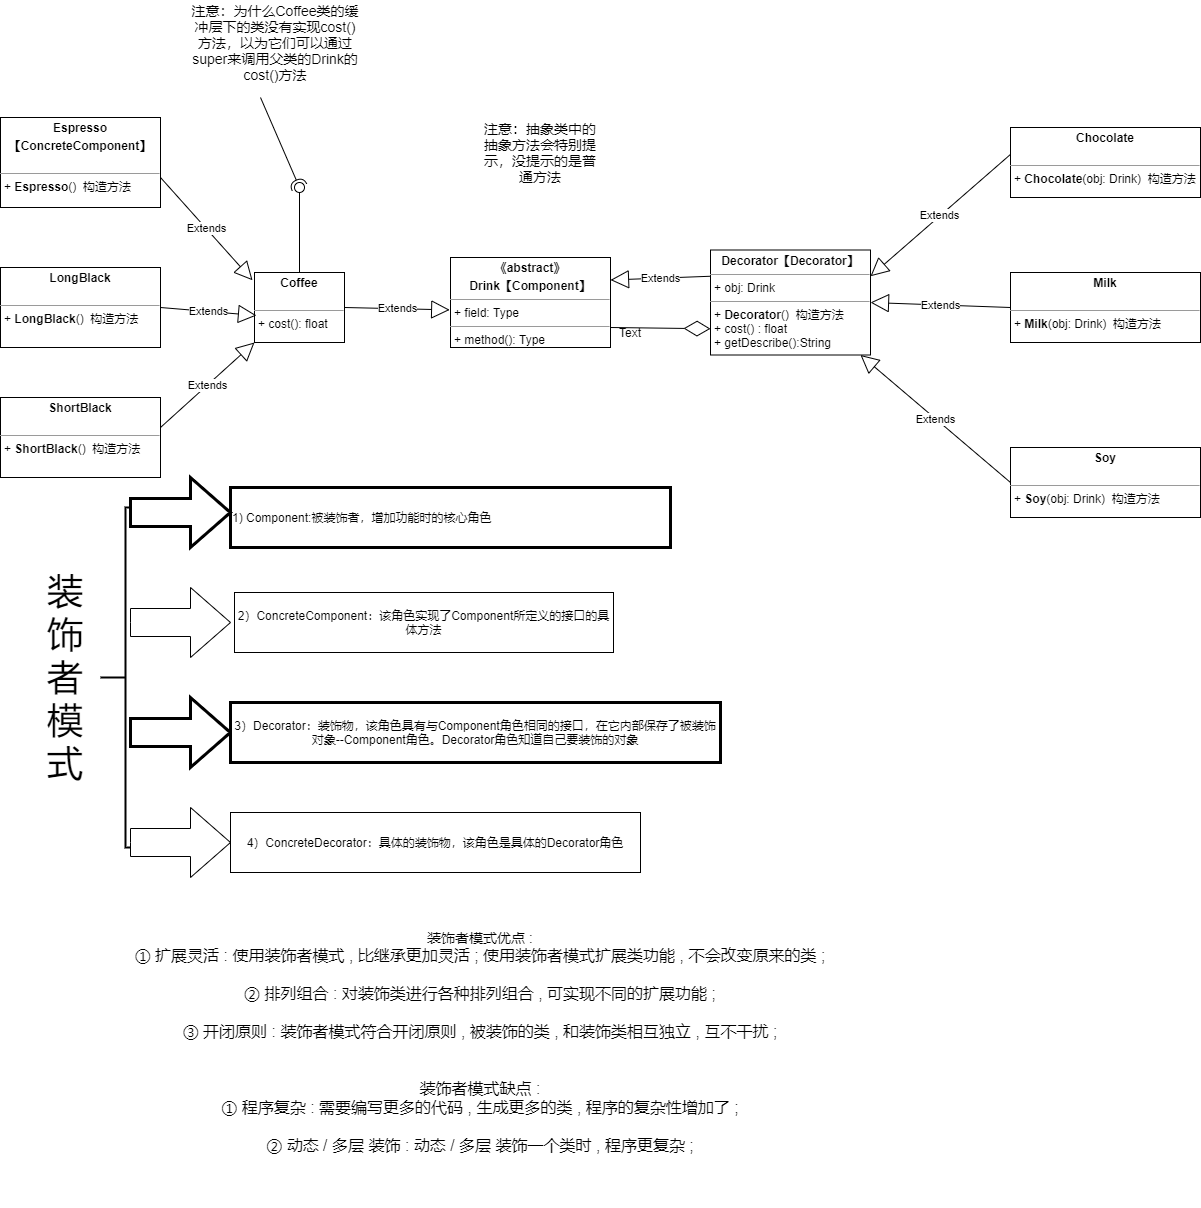

The diagram above was exported from draw.io. Its source (the exported page's mxGraphModel, read from the mxfile embedded in the PNG):
<mxGraphModel dx="1278" dy="647" grid="1" gridSize="10" guides="1" tooltips="1" connect="1" arrows="1" fold="1" page="1" pageScale="1" pageWidth="827" pageHeight="1169" math="0" shadow="0">
  <root>
    <mxCell id="0" />
    <mxCell id="1" parent="0" />
    <mxCell id="Z5GewslkB9eg9AxehNSa-1" value="&lt;p style=&quot;margin: 0px ; margin-top: 4px ; text-align: center&quot;&gt;&lt;b&gt;Coffee&lt;/b&gt;&lt;/p&gt;&lt;p style=&quot;margin: 0px ; margin-left: 4px&quot;&gt;&lt;br&gt;&lt;/p&gt;&lt;hr size=&quot;1&quot;&gt;&lt;p style=&quot;margin: 0px ; margin-left: 4px&quot;&gt;+ cost(): float&lt;/p&gt;" style="verticalAlign=top;align=left;overflow=fill;fontSize=12;fontFamily=Helvetica;html=1;" vertex="1" parent="1">
      <mxGeometry x="324" y="295" width="90" height="70" as="geometry" />
    </mxCell>
    <mxCell id="Z5GewslkB9eg9AxehNSa-2" value="&lt;p style=&quot;margin: 0px ; margin-top: 4px ; text-align: center&quot;&gt;&lt;b&gt;Espresso&lt;/b&gt;&lt;/p&gt;&lt;p style=&quot;margin: 0px ; margin-top: 4px ; text-align: center&quot;&gt;&lt;b&gt;【ConcreteComponent】&lt;/b&gt;&lt;/p&gt;&lt;p style=&quot;margin: 0px ; margin-left: 4px&quot;&gt;&lt;br&gt;&lt;/p&gt;&lt;hr size=&quot;1&quot;&gt;&lt;p style=&quot;margin: 0px ; margin-left: 4px&quot;&gt;+&amp;nbsp;&lt;b style=&quot;text-align: center&quot;&gt;Espresso&lt;/b&gt;()&amp;nbsp; 构造方法&lt;/p&gt;" style="verticalAlign=top;align=left;overflow=fill;fontSize=12;fontFamily=Helvetica;html=1;" vertex="1" parent="1">
      <mxGeometry x="70" y="140" width="160" height="90" as="geometry" />
    </mxCell>
    <mxCell id="Z5GewslkB9eg9AxehNSa-3" value="&lt;p style=&quot;margin: 0px ; margin-top: 4px ; text-align: center&quot;&gt;&lt;b&gt;LongBlack&lt;/b&gt;&lt;/p&gt;&lt;p style=&quot;margin: 0px ; margin-left: 4px&quot;&gt;&lt;br&gt;&lt;/p&gt;&lt;hr size=&quot;1&quot;&gt;&lt;p style=&quot;margin: 0px ; margin-left: 4px&quot;&gt;+&amp;nbsp;&lt;b style=&quot;text-align: center&quot;&gt;LongBlack&lt;/b&gt;()&amp;nbsp; 构造方法&lt;/p&gt;" style="verticalAlign=top;align=left;overflow=fill;fontSize=12;fontFamily=Helvetica;html=1;" vertex="1" parent="1">
      <mxGeometry x="70" y="290" width="160" height="80" as="geometry" />
    </mxCell>
    <mxCell id="Z5GewslkB9eg9AxehNSa-6" value="&lt;p style=&quot;margin: 0px ; margin-top: 4px ; text-align: center&quot;&gt;&lt;b&gt;ShortBlack&lt;/b&gt;&lt;/p&gt;&lt;p style=&quot;margin: 0px ; margin-left: 4px&quot;&gt;&lt;br&gt;&lt;/p&gt;&lt;hr size=&quot;1&quot;&gt;&lt;p style=&quot;margin: 0px ; margin-left: 4px&quot;&gt;+&amp;nbsp;&lt;b style=&quot;text-align: center&quot;&gt;ShortBlack&lt;/b&gt;()&amp;nbsp; 构造方法&lt;/p&gt;" style="verticalAlign=top;align=left;overflow=fill;fontSize=12;fontFamily=Helvetica;html=1;" vertex="1" parent="1">
      <mxGeometry x="70" y="420" width="160" height="80" as="geometry" />
    </mxCell>
    <mxCell id="Z5GewslkB9eg9AxehNSa-7" value="&lt;p style=&quot;margin: 0px ; margin-top: 4px ; text-align: center&quot;&gt;&lt;b&gt;《abstract》&lt;/b&gt;&lt;/p&gt;&lt;p style=&quot;margin: 0px ; margin-top: 4px ; text-align: center&quot;&gt;&lt;b&gt;Drink【Component】&lt;/b&gt;&lt;/p&gt;&lt;hr size=&quot;1&quot;&gt;&lt;p style=&quot;margin: 0px ; margin-left: 4px&quot;&gt;+ field: Type&lt;/p&gt;&lt;hr size=&quot;1&quot;&gt;&lt;p style=&quot;margin: 0px ; margin-left: 4px&quot;&gt;+ method(): Type&lt;/p&gt;" style="verticalAlign=top;align=left;overflow=fill;fontSize=12;fontFamily=Helvetica;html=1;" vertex="1" parent="1">
      <mxGeometry x="520" y="280" width="160" height="90" as="geometry" />
    </mxCell>
    <mxCell id="Z5GewslkB9eg9AxehNSa-8" value="&lt;p style=&quot;margin: 0px ; margin-top: 4px ; text-align: center&quot;&gt;&lt;b&gt;Decorator【Decorator】&lt;/b&gt;&lt;/p&gt;&lt;hr size=&quot;1&quot;&gt;&lt;p style=&quot;margin: 0px ; margin-left: 4px&quot;&gt;+ obj: Drink&lt;/p&gt;&lt;hr size=&quot;1&quot;&gt;&lt;p style=&quot;margin: 0px ; margin-left: 4px&quot;&gt;+&amp;nbsp;&lt;b style=&quot;text-align: center&quot;&gt;Decorator&lt;/b&gt;()&amp;nbsp; 构造方法&lt;/p&gt;&lt;p style=&quot;margin: 0px ; margin-left: 4px&quot;&gt;+ cost() : float&amp;nbsp;&amp;nbsp;&lt;/p&gt;&lt;p style=&quot;margin: 0px ; margin-left: 4px&quot;&gt;+ getDescribe():String&amp;nbsp;&lt;/p&gt;" style="verticalAlign=top;align=left;overflow=fill;fontSize=12;fontFamily=Helvetica;html=1;" vertex="1" parent="1">
      <mxGeometry x="780" y="272.5" width="160" height="105" as="geometry" />
    </mxCell>
    <mxCell id="Z5GewslkB9eg9AxehNSa-9" value="&lt;font style=&quot;font-size: 14px&quot;&gt;注意：抽象类中的抽象方法会特别提示，没提示的是普通方法&lt;/font&gt;" style="text;html=1;strokeColor=none;fillColor=none;align=center;verticalAlign=middle;whiteSpace=wrap;rounded=0;" vertex="1" parent="1">
      <mxGeometry x="550" y="160" width="120" height="30" as="geometry" />
    </mxCell>
    <mxCell id="Z5GewslkB9eg9AxehNSa-10" value="&lt;p style=&quot;margin: 0px ; margin-top: 4px ; text-align: center&quot;&gt;&lt;b&gt;Chocolate&lt;/b&gt;&lt;/p&gt;&lt;p style=&quot;margin: 0px ; margin-left: 4px&quot;&gt;&lt;br&gt;&lt;/p&gt;&lt;hr size=&quot;1&quot;&gt;&lt;p style=&quot;margin: 0px ; margin-left: 4px&quot;&gt;+&amp;nbsp;&lt;b style=&quot;text-align: center&quot;&gt;Chocolate&lt;/b&gt;(obj: Drink)&amp;nbsp; 构造方法&amp;nbsp;&amp;nbsp;&lt;/p&gt;" style="verticalAlign=top;align=left;overflow=fill;fontSize=12;fontFamily=Helvetica;html=1;" vertex="1" parent="1">
      <mxGeometry x="1080" y="150" width="190" height="70" as="geometry" />
    </mxCell>
    <mxCell id="Z5GewslkB9eg9AxehNSa-11" value="&lt;p style=&quot;margin: 0px ; margin-top: 4px ; text-align: center&quot;&gt;&lt;b&gt;Soy&lt;/b&gt;&lt;/p&gt;&lt;p style=&quot;margin: 0px ; margin-left: 4px&quot;&gt;&lt;br&gt;&lt;/p&gt;&lt;hr size=&quot;1&quot;&gt;&lt;p style=&quot;margin: 0px ; margin-left: 4px&quot;&gt;+&amp;nbsp;&lt;b style=&quot;text-align: center&quot;&gt;Soy&lt;/b&gt;(obj: Drink)&amp;nbsp; 构造方法&amp;nbsp;&amp;nbsp;&lt;/p&gt;" style="verticalAlign=top;align=left;overflow=fill;fontSize=12;fontFamily=Helvetica;html=1;" vertex="1" parent="1">
      <mxGeometry x="1080" y="470" width="190" height="70" as="geometry" />
    </mxCell>
    <mxCell id="Z5GewslkB9eg9AxehNSa-12" value="&lt;p style=&quot;margin: 0px ; margin-top: 4px ; text-align: center&quot;&gt;&lt;b&gt;Milk&lt;/b&gt;&lt;/p&gt;&lt;p style=&quot;margin: 0px ; margin-left: 4px&quot;&gt;&lt;br&gt;&lt;/p&gt;&lt;hr size=&quot;1&quot;&gt;&lt;p style=&quot;margin: 0px ; margin-left: 4px&quot;&gt;+&amp;nbsp;&lt;b style=&quot;text-align: center&quot;&gt;Milk&lt;/b&gt;(obj: Drink)&amp;nbsp; 构造方法&amp;nbsp;&amp;nbsp;&lt;/p&gt;" style="verticalAlign=top;align=left;overflow=fill;fontSize=12;fontFamily=Helvetica;html=1;" vertex="1" parent="1">
      <mxGeometry x="1080" y="295" width="190" height="70" as="geometry" />
    </mxCell>
    <mxCell id="Z5GewslkB9eg9AxehNSa-13" value="Extends" style="endArrow=block;endSize=16;endFill=0;html=1;rounded=0;entryX=-0.022;entryY=0.111;entryDx=0;entryDy=0;entryPerimeter=0;" edge="1" parent="1" target="Z5GewslkB9eg9AxehNSa-1">
      <mxGeometry width="160" relative="1" as="geometry">
        <mxPoint x="230" y="200" as="sourcePoint" />
        <mxPoint x="390" y="200" as="targetPoint" />
      </mxGeometry>
    </mxCell>
    <mxCell id="Z5GewslkB9eg9AxehNSa-14" value="Extends" style="endArrow=block;endSize=16;endFill=0;html=1;rounded=0;entryX=0.022;entryY=0.614;entryDx=0;entryDy=0;entryPerimeter=0;" edge="1" parent="1" target="Z5GewslkB9eg9AxehNSa-1">
      <mxGeometry width="160" relative="1" as="geometry">
        <mxPoint x="230" y="330" as="sourcePoint" />
        <mxPoint x="330.03" y="449.99" as="targetPoint" />
      </mxGeometry>
    </mxCell>
    <mxCell id="Z5GewslkB9eg9AxehNSa-15" value="Extends" style="endArrow=block;endSize=16;endFill=0;html=1;rounded=0;entryX=0;entryY=1;entryDx=0;entryDy=0;" edge="1" parent="1" target="Z5GewslkB9eg9AxehNSa-1">
      <mxGeometry width="160" relative="1" as="geometry">
        <mxPoint x="230" y="450" as="sourcePoint" />
        <mxPoint x="330.03" y="569.99" as="targetPoint" />
      </mxGeometry>
    </mxCell>
    <mxCell id="Z5GewslkB9eg9AxehNSa-16" value="Extends" style="endArrow=block;endSize=16;endFill=0;html=1;rounded=0;entryX=-0.005;entryY=0.582;entryDx=0;entryDy=0;entryPerimeter=0;" edge="1" parent="1" target="Z5GewslkB9eg9AxehNSa-7">
      <mxGeometry width="160" relative="1" as="geometry">
        <mxPoint x="414" y="330" as="sourcePoint" />
        <mxPoint x="514.03" y="449.99" as="targetPoint" />
      </mxGeometry>
    </mxCell>
    <mxCell id="Z5GewslkB9eg9AxehNSa-17" value="Extends" style="endArrow=block;endSize=16;endFill=0;html=1;rounded=0;entryX=1;entryY=0.25;entryDx=0;entryDy=0;exitX=0;exitY=0.25;exitDx=0;exitDy=0;" edge="1" parent="1" source="Z5GewslkB9eg9AxehNSa-8" target="Z5GewslkB9eg9AxehNSa-7">
      <mxGeometry width="160" relative="1" as="geometry">
        <mxPoint x="770" y="300.01" as="sourcePoint" />
        <mxPoint x="870.03" y="420" as="targetPoint" />
      </mxGeometry>
    </mxCell>
    <mxCell id="Z5GewslkB9eg9AxehNSa-18" value="" style="endArrow=diamondThin;endFill=0;endSize=24;html=1;rounded=0;entryX=0;entryY=0.75;entryDx=0;entryDy=0;" edge="1" parent="1" target="Z5GewslkB9eg9AxehNSa-8">
      <mxGeometry width="160" relative="1" as="geometry">
        <mxPoint x="680" y="350" as="sourcePoint" />
        <mxPoint x="770" y="350" as="targetPoint" />
      </mxGeometry>
    </mxCell>
    <mxCell id="Z5GewslkB9eg9AxehNSa-19" value="Extends" style="endArrow=block;endSize=16;endFill=0;html=1;rounded=0;exitX=-0.002;exitY=0.389;exitDx=0;exitDy=0;exitPerimeter=0;entryX=1;entryY=0.25;entryDx=0;entryDy=0;" edge="1" parent="1" source="Z5GewslkB9eg9AxehNSa-10" target="Z5GewslkB9eg9AxehNSa-8">
      <mxGeometry width="160" relative="1" as="geometry">
        <mxPoint x="770" y="470" as="sourcePoint" />
        <mxPoint x="930" y="470" as="targetPoint" />
      </mxGeometry>
    </mxCell>
    <mxCell id="Z5GewslkB9eg9AxehNSa-20" value="Extends" style="endArrow=block;endSize=16;endFill=0;html=1;rounded=0;entryX=1;entryY=0.5;entryDx=0;entryDy=0;" edge="1" parent="1" target="Z5GewslkB9eg9AxehNSa-8">
      <mxGeometry width="160" relative="1" as="geometry">
        <mxPoint x="1080" y="330" as="sourcePoint" />
        <mxPoint x="1180.03" y="449.99" as="targetPoint" />
      </mxGeometry>
    </mxCell>
    <mxCell id="Z5GewslkB9eg9AxehNSa-21" value="Extends" style="endArrow=block;endSize=16;endFill=0;html=1;rounded=0;entryX=1;entryY=0.5;entryDx=0;entryDy=0;exitX=0;exitY=0.5;exitDx=0;exitDy=0;" edge="1" parent="1" source="Z5GewslkB9eg9AxehNSa-11">
      <mxGeometry width="160" relative="1" as="geometry">
        <mxPoint x="1070" y="382.5" as="sourcePoint" />
        <mxPoint x="930" y="377.5" as="targetPoint" />
      </mxGeometry>
    </mxCell>
    <mxCell id="Z5GewslkB9eg9AxehNSa-22" value="" style="rounded=0;orthogonalLoop=1;jettySize=auto;html=1;endArrow=none;endFill=0;sketch=0;sourcePerimeterSpacing=0;targetPerimeterSpacing=0;" edge="1" target="Z5GewslkB9eg9AxehNSa-24" parent="1" source="Z5GewslkB9eg9AxehNSa-1">
      <mxGeometry relative="1" as="geometry">
        <mxPoint x="349" y="210" as="sourcePoint" />
      </mxGeometry>
    </mxCell>
    <mxCell id="Z5GewslkB9eg9AxehNSa-23" value="" style="rounded=0;orthogonalLoop=1;jettySize=auto;html=1;endArrow=halfCircle;endFill=0;entryX=0.5;entryY=0.5;endSize=6;strokeWidth=1;sketch=0;" edge="1" target="Z5GewslkB9eg9AxehNSa-24" parent="1">
      <mxGeometry relative="1" as="geometry">
        <mxPoint x="330" y="120" as="sourcePoint" />
      </mxGeometry>
    </mxCell>
    <mxCell id="Z5GewslkB9eg9AxehNSa-24" value="" style="ellipse;whiteSpace=wrap;html=1;align=center;aspect=fixed;resizable=0;points=[];outlineConnect=0;sketch=0;" vertex="1" parent="1">
      <mxGeometry x="364" y="205" width="10" height="10" as="geometry" />
    </mxCell>
    <mxCell id="Z5GewslkB9eg9AxehNSa-25" value="Text" style="text;html=1;strokeColor=none;fillColor=none;align=center;verticalAlign=middle;whiteSpace=wrap;rounded=0;" vertex="1" parent="1">
      <mxGeometry x="670" y="340" width="60" height="30" as="geometry" />
    </mxCell>
    <mxCell id="Z5GewslkB9eg9AxehNSa-26" value="&lt;font style=&quot;font-size: 14px&quot;&gt;注意：为什么Coffee类的缓冲层下的类没有实现cost()方法，以为它们可以通过super来调用父类的Drink的cost()方法&lt;/font&gt;" style="text;html=1;strokeColor=none;fillColor=none;align=center;verticalAlign=middle;whiteSpace=wrap;rounded=0;" vertex="1" parent="1">
      <mxGeometry x="260" y="50" width="170" height="30" as="geometry" />
    </mxCell>
    <mxCell id="Z5GewslkB9eg9AxehNSa-27" value="" style="strokeWidth=2;html=1;shape=mxgraph.flowchart.annotation_2;align=left;labelPosition=right;pointerEvents=1;" vertex="1" parent="1">
      <mxGeometry x="170" y="530" width="50" height="340" as="geometry" />
    </mxCell>
    <mxCell id="Z5GewslkB9eg9AxehNSa-28" value="&lt;div style=&quot;text-align: center&quot;&gt;1) Component:被装饰者，增加功能时的核心角色&lt;/div&gt;" style="rounded=0;whiteSpace=wrap;html=1;pointerEvents=1;strokeWidth=3;align=left;" vertex="1" parent="1">
      <mxGeometry x="300" y="510" width="440" height="60" as="geometry" />
    </mxCell>
    <mxCell id="Z5GewslkB9eg9AxehNSa-29" value="" style="html=1;shadow=0;dashed=0;align=center;verticalAlign=middle;shape=mxgraph.arrows2.arrow;dy=0.6;dx=40;notch=0;pointerEvents=1;strokeWidth=3;" vertex="1" parent="1">
      <mxGeometry x="200" y="720" width="100" height="70" as="geometry" />
    </mxCell>
    <mxCell id="Z5GewslkB9eg9AxehNSa-30" value="" style="html=1;shadow=0;dashed=0;align=center;verticalAlign=middle;shape=mxgraph.arrows2.arrow;dy=0.6;dx=40;notch=0;pointerEvents=1;strokeWidth=3;" vertex="1" parent="1">
      <mxGeometry x="200" y="500" width="100" height="70" as="geometry" />
    </mxCell>
    <mxCell id="Z5GewslkB9eg9AxehNSa-33" value="3）Decorator：装饰物，该角色具有与Component角色相同的接口，在它内部保存了被装饰对象--Component角色。Decorator角色知道自己要装饰的对象" style="whiteSpace=wrap;html=1;shadow=0;dashed=0;strokeWidth=3;" vertex="1" parent="1">
      <mxGeometry x="300" y="725" width="490" height="60" as="geometry" />
    </mxCell>
    <mxCell id="Z5GewslkB9eg9AxehNSa-34" value="&lt;font style=&quot;font-size: 36px&quot;&gt;装饰者模式&lt;/font&gt;" style="text;html=1;strokeColor=none;fillColor=none;align=center;verticalAlign=middle;whiteSpace=wrap;rounded=0;pointerEvents=1;" vertex="1" parent="1">
      <mxGeometry x="100" y="685" width="70" height="30" as="geometry" />
    </mxCell>
    <mxCell id="Z5GewslkB9eg9AxehNSa-35" value="" style="html=1;shadow=0;dashed=0;align=center;verticalAlign=middle;shape=mxgraph.arrows2.arrow;dy=0.6;dx=40;notch=0;" vertex="1" parent="1">
      <mxGeometry x="200" y="830" width="100" height="70" as="geometry" />
    </mxCell>
    <mxCell id="Z5GewslkB9eg9AxehNSa-36" value="4）ConcreteDecorator：具体的装饰物，该角色是具体的Decorator角色" style="whiteSpace=wrap;html=1;shadow=0;dashed=0;" vertex="1" parent="1">
      <mxGeometry x="300" y="835" width="410" height="60" as="geometry" />
    </mxCell>
    <mxCell id="Z5GewslkB9eg9AxehNSa-37" value="" style="html=1;shadow=0;dashed=0;align=center;verticalAlign=middle;shape=mxgraph.arrows2.arrow;dy=0.6;dx=40;notch=0;" vertex="1" parent="1">
      <mxGeometry x="200" y="610" width="100" height="70" as="geometry" />
    </mxCell>
    <mxCell id="Z5GewslkB9eg9AxehNSa-38" value="2）ConcreteComponent：该角色实现了Component所定义的接口的具体方法" style="whiteSpace=wrap;html=1;shadow=0;dashed=0;" vertex="1" parent="1">
      <mxGeometry x="304" y="615" width="379" height="60" as="geometry" />
    </mxCell>
    <mxCell id="Z5GewslkB9eg9AxehNSa-39" value="&lt;div&gt;&lt;font style=&quot;font-size: 14px&quot;&gt;装饰者模式优点 :&lt;/font&gt;&lt;/div&gt;&lt;div&gt;&lt;font size=&quot;3&quot;&gt;① 扩展灵活 : 使用装饰者模式 , 比继承更加灵活 ; 使用装饰者模式扩展类功能 , 不会改变原来的类 ;&lt;/font&gt;&lt;/div&gt;&lt;div&gt;&lt;font size=&quot;3&quot;&gt;&lt;br&gt;&lt;/font&gt;&lt;/div&gt;&lt;div&gt;&lt;font size=&quot;3&quot;&gt;② 排列组合 : 对装饰类进行各种排列组合 , 可实现不同的扩展功能 ;&lt;/font&gt;&lt;/div&gt;&lt;div&gt;&lt;font size=&quot;3&quot;&gt;&lt;br&gt;&lt;/font&gt;&lt;/div&gt;&lt;div&gt;&lt;font size=&quot;3&quot;&gt;③ 开闭原则 : 装饰者模式符合开闭原则 , 被装饰的类 , 和装饰类相互独立 , 互不干扰 ;&lt;/font&gt;&lt;/div&gt;&lt;div&gt;&lt;font size=&quot;3&quot;&gt;&lt;br&gt;&lt;/font&gt;&lt;/div&gt;&lt;div&gt;&lt;font size=&quot;3&quot;&gt;&lt;br&gt;&lt;/font&gt;&lt;/div&gt;&lt;div&gt;&lt;font size=&quot;3&quot;&gt;装饰者模式缺点 :&lt;/font&gt;&lt;/div&gt;&lt;div&gt;&lt;font size=&quot;3&quot;&gt;① 程序复杂 : 需要编写更多的代码 , 生成更多的类 , 程序的复杂性增加了 ;&lt;/font&gt;&lt;/div&gt;&lt;div&gt;&lt;font size=&quot;3&quot;&gt;&lt;br&gt;&lt;/font&gt;&lt;/div&gt;&lt;div&gt;&lt;font size=&quot;3&quot;&gt;② 动态 / 多层 装饰 : 动态 / 多层 装饰一个类时 , 程序更复杂 ;&lt;/font&gt;&lt;/div&gt;" style="text;html=1;strokeColor=none;fillColor=none;align=center;verticalAlign=middle;whiteSpace=wrap;rounded=0;" vertex="1" parent="1">
      <mxGeometry x="170" y="900" width="760" height="330" as="geometry" />
    </mxCell>
  </root>
</mxGraphModel>